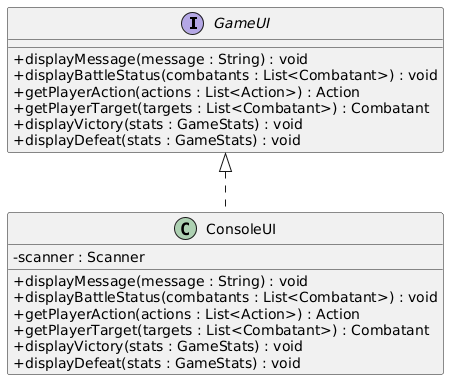

The diagram above was rendered by PlantUML. Its source (embedded in the PNG):
@startuml
skinparam classAttributeIconSize 0

interface GameUI {
    +displayMessage(message : String) : void
    +displayBattleStatus(combatants : List<Combatant>) : void
    +getPlayerAction(actions : List<Action>) : Action
    +getPlayerTarget(targets : List<Combatant>) : Combatant
    +displayVictory(stats : GameStats) : void
    +displayDefeat(stats : GameStats) : void
}

class ConsoleUI {
    -scanner : Scanner
    +displayMessage(message : String) : void
    +displayBattleStatus(combatants : List<Combatant>) : void
    +getPlayerAction(actions : List<Action>) : Action
    +getPlayerTarget(targets : List<Combatant>) : Combatant
    +displayVictory(stats : GameStats) : void
    +displayDefeat(stats : GameStats) : void
}

GameUI <|.. ConsoleUI
@enduml